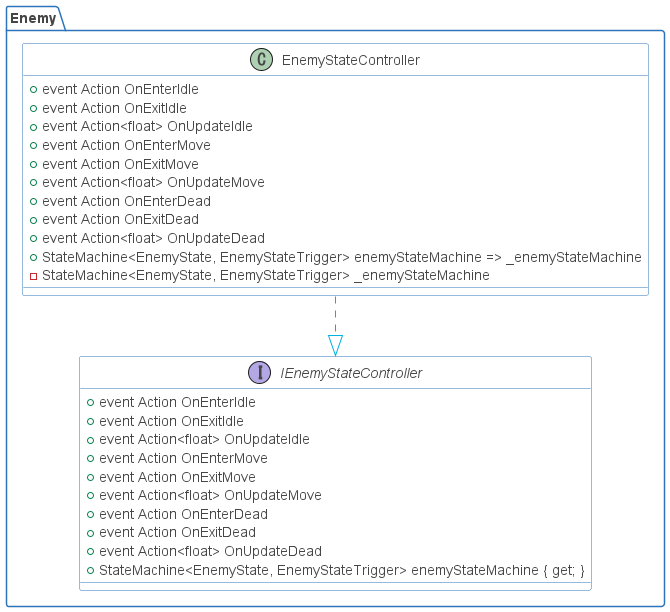

The diagram above was rendered by PlantUML. Its source (embedded in the PNG):
@startuml

skinparam shadowing false
skinparam DefaultFontName Proxima Nova
skinparam ArrowColor #00b2e2
skinparam DefaultFontColor #454645

skinparam ActivityBorderColor #2D74BA
skinparam ActivityDiamondBorderColor #2D74BA
skinparam ActorBorderColor #2D74BA
skinparam AgentBorderColor #2D74BA
skinparam ArtifactBorderColor #2D74BA
skinparam BoundaryBorderColor #2D74BA
skinparam CardBorderColor #2D74BA
skinparam ClassBorderColor #2D74BA
skinparam CloudBorderColor #2D74BA
skinparam CollectionsBorderColor #2D74BA
skinparam ComponentBorderColor #2D74BA
skinparam ControlBorderColor #2D74BA
skinparam DatabaseBorderColor #2D74BA
skinparam EntityBorderColor #2D74BA
skinparam FileBorderColor #2D74BA
skinparam FolderBorderColor #2D74BA
skinparam FrameBorderColor #2D74BA
skinparam InterfaceBorderColor #2D74BA
skinparam LegendBorderColor #2D74BA
skinparam NodeBorderColor #2D74BA
skinparam NoteBorderColor #2D74BA
skinparam ObjectBorderColor #2D74BA
skinparam PackageBorderColor #2D74BA
skinparam PageBorderColor #2D74BA
skinparam ParticipantBorderColor #2D74BA
skinparam PartitionBorderColor #2D74BA
skinparam QueueBorderColor #2D74BA
skinparam RectangleBorderColor #2D74BA
skinparam SequenceBoxBorderColor #2D74BA
skinparam SequenceDividerBorderColor #2D74BA
skinparam SequenceGroupBorderColor #2D74BA
skinparam SequenceLifeLineBorderColor #2D74BA
skinparam SequenceReferenceBorderColor #2D74BA
skinparam StackBorderColor #2D74BA
skinparam StateBorderColor #2D74BA
skinparam StereotypeABorderColor #2D74BA
skinparam StereotypeCBorderColor #2D74BA
skinparam StereotypeEBorderColor #2D74BA
skinparam StereotypeIBorderColor #2D74BA
skinparam StereotypeNBorderColor #2D74BA
skinparam StorageBorderColor #2D74BA
skinparam SwimlaneBorderColor #2D74BA
skinparam UsecaseBorderColor #2D74BA

skinparam ActivityBackgroundColor #FFFFFF
skinparam ActivityDiamondBackgroundColor #FFFFFF
skinparam ActorBackgroundColor #FFFFFF
skinparam AgentBackgroundColor #FFFFFF
skinparam ArtifactBackgroundColor #FFFFFF
skinparam BackgroundColor #FFFFFF
skinparam BoundaryBackgroundColor #FFFFFF
skinparam CardBackgroundColor #FFFFFF
skinparam ClassBackgroundColor #FFFFFF
skinparam ClassHeaderBackgroundColor #FFFFFF
skinparam CloudBackgroundColor #FFFFFF
skinparam CollectionsBackgroundColor #FFFFFF
skinparam ComponentBackgroundColor #FFFFFF
skinparam ControlBackgroundColor #FFFFFF
skinparam DatabaseBackgroundColor #FFFFFF
skinparam EntityBackgroundColor #FFFFFF
skinparam FileBackgroundColor #FFFFFF
skinparam FolderBackgroundColor #FFFFFF
skinparam FrameBackgroundColor #FFFFFF
skinparam IconPackageBackgroundColor #FFFFFF
skinparam IconPrivateBackgroundColor #FFFFFF
skinparam IconProtectedBackgroundColor #FFFFFF
skinparam IconPublicBackgroundColor #FFFFFF
skinparam InterfaceBackgroundColor #FFFFFF
skinparam LegendBackgroundColor #FFFFFF
skinparam NodeBackgroundColor #FFFFFF
skinparam NoteBackgroundColor #FFFFFF
skinparam ObjectBackgroundColor #FFFFFF
skinparam PackageBackgroundColor #FFFFFF
skinparam ParticipantBackgroundColor #FFFFFF
skinparam PartitionBackgroundColor #FFFFFF
skinparam QueueBackgroundColor #FFFFFF
skinparam RectangleBackgroundColor #FFFFFF
skinparam SequenceBoxBackgroundColor #FFFFFF
skinparam SequenceDividerBackgroundColor #FFFFFF
skinparam SequenceGroupBackgroundColor #FFFFFF
skinparam SequenceGroupBodyBackgroundColor #FFFFFF
skinparam SequenceLifeLineBackgroundColor #FFFFFF
skinparam SequenceReferenceBackgroundColor #FFFFFF
skinparam SequenceReferenceHeaderBackgroundColor #FFFFFF
skinparam StackBackgroundColor #FFFFFF
skinparam StateBackgroundColor #FFFFFF
skinparam StereotypeABackgroundColor #FFFFFF
skinparam StereotypeCBackgroundColor #FFFFFF
skinparam StereotypeEBackgroundColor #FFFFFF
skinparam StereotypeIBackgroundColor #FFFFFF
skinparam StereotypeNBackgroundColor #FFFFFF
skinparam StorageBackgroundColor #FFFFFF
skinparam TitleBackgroundColor #FFFFFF
skinparam UsecaseBackgroundColor #FFFFFF

skinparam ActivityStartColor #454645
skinparam ActivityEndColor #454645
skinparam StateStartColor #454645
skinparam StateEndColor #454645
'https://plantuml.com/class-diagram

package Enemy
{
    class EnemyStateController
    {
        +event Action OnEnterIdle
        +event Action OnExitIdle
        +event Action<float> OnUpdateIdle
        +event Action OnEnterMove
        +event Action OnExitMove
        +event Action<float> OnUpdateMove
        +event Action OnEnterDead
        +event Action OnExitDead
        +event Action<float> OnUpdateDead
        +StateMachine<EnemyState, EnemyStateTrigger> enemyStateMachine => _enemyStateMachine
        -StateMachine<EnemyState, EnemyStateTrigger> _enemyStateMachine
    }
    interface IEnemyStateController
    {
        +event Action OnEnterIdle
        +event Action OnExitIdle
        +event Action<float> OnUpdateIdle
        +event Action OnEnterMove
        +event Action OnExitMove
        +event Action<float> OnUpdateMove
        +event Action OnEnterDead
        +event Action OnExitDead
        +event Action<float> OnUpdateDead
        +StateMachine<EnemyState, EnemyStateTrigger> enemyStateMachine { get; }
    }
    
    EnemyStateController ..|> IEnemyStateController
}
@enduml